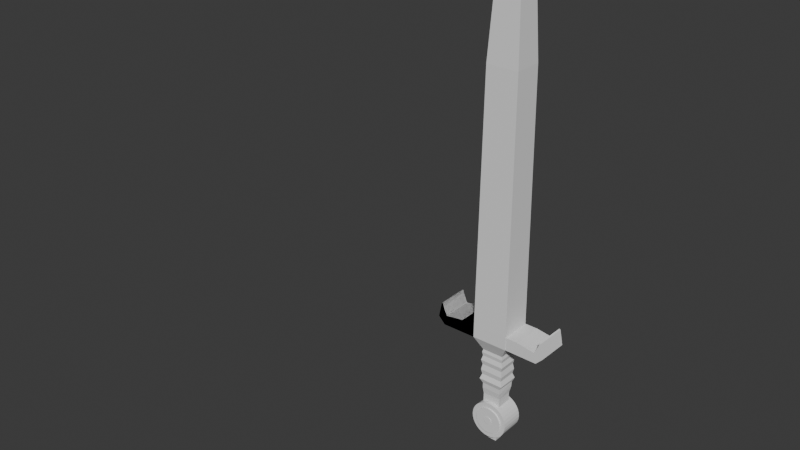 # Source: sword_model.blend  (saved by Blender 4.3.34; exported with 4.5.12 LTS)
import bpy
from mathutils import Matrix  # noqa: F401  (used for matrix-valued properties, if any)

bpy.ops.wm.read_factory_settings(use_empty=True)
scene = bpy.context.scene
scene.name = 'Scene'

# ---- collections
col_collection = bpy.data.collections.new('Collection'); scene.collection.children.link(col_collection)

# ---- world
world_world = bpy.data.worlds.new('World'); scene.world = world_world
world_world.use_nodes = True; world_world.node_tree.nodes.clear()
_N = world_world.node_tree.nodes; _L = world_world.node_tree.links
n0 = _N.new('ShaderNodeOutputWorld'); n0.name = 'World Output'; n0.location = (300, 300)
n1 = _N.new('ShaderNodeBackground'); n1.name = 'Background'; n1.location = (10, 300)
n1.inputs[0].default_value = (0.05088, 0.05088, 0.05088, 1.0)
_L.new(n1.outputs[0], n0.inputs[0])
n0.is_active_output = True
world_world.color = (0.05088, 0.05088, 0.05088)
world_world.sun_shadow_jitter_overblur = 0.0

# ---- meshes
me_circle = bpy.data.meshes.new('Circle')
me_circle.from_pydata([(0.0, 1.0, 0.0), (-0.1951, 0.9808, 0.0), (-0.3827, 0.9239, 0.0), (-0.5556, 0.8315, 0.0), (-0.7071, 0.7071, 0.0), (-0.8315, 0.5556, 0.0), (-0.9239, 0.3827, 0.0), (-0.9808, 0.1951, 0.0), (-1.0, 0.0, 0.0), (-0.9808, -0.1951, 0.0), (-0.9239, -0.3827, 0.0), (-0.8315, -0.5556, 0.0), (-0.7071, -0.7071, 0.0), (-0.5556, -0.8315, 0.0), (-0.3827, -0.9239, 0.0), (-0.1951, -0.9808, 0.0), (0.0, -1.0, 0.0), (0.1951, -0.9808, 0.0), (0.3827, -0.9239, 0.0), (0.5556, -0.8315, 0.0), (0.7071, -0.7071, 0.0), (0.8315, -0.5556, 0.0), (0.9239, -0.3827, 0.0), (0.9808, -0.1951, 0.0), (1.0, 0.0, 0.0), (0.9808, 0.1951, 0.0), (0.9239, 0.3827, 0.0), (0.8315, 0.5556, 0.0), (0.7071, 0.7071, 0.0), (0.5556, 0.8315, 0.0), (0.3827, 0.9239, 0.0), (0.1951, 0.9808, 0.0)], [(1, 0), (2, 1), (3, 2), (4, 3), (5, 4), (6, 5), (7, 6), (8, 7), (9, 8), (10, 9), (11, 10), (12, 11), (13, 12), (14, 13), (15, 14), (16, 15), (17, 16), (18, 17), (19, 18), (20, 19), (21, 20), (22, 21), (23, 22), (24, 23), (25, 24), (26, 25), (27, 26), (28, 27), (29, 28), (30, 29), (31, 30), (0, 31)], [])
_uv = me_circle.uv_layers.new(name='UVMap')
_uv.uv.foreach_set('vector', [])
me_circle.update()
me_cube_003 = bpy.data.meshes.new('Cube.003')
me_cube_003.from_pydata([(-1.065, -1.0, 0.1029), (-1.487, -1.0, 2.135), (-1.065, 1.0, 0.1029), (-1.487, 1.0, 2.135), (0.9676, -1.0, 0.07048), (1.422, -1.0, 2.119), (0.9676, 1.0, 0.07048), (1.422, 1.0, 2.07), (3.873, 3.559, 28.91), (3.455, 3.185, 85.34), (3.873, -3.559, 28.91), (3.455, -3.185, 85.34), (-4.087, 3.559, 28.91), (-3.669, 3.185, 85.34), (-4.087, -3.559, 28.91), (-3.669, -3.185, 85.34), (2.796, 2.596, 98.36), (2.796, -2.596, 98.36), (-3.01, -2.596, 98.36), (-3.01, 2.596, 98.36), (2.236, 2.095, 101.2), (2.236, -2.095, 101.2), (-2.45, -2.095, 101.2), (-2.45, 2.095, 101.2), (0.05115, 0.1414, 111.7), (0.05115, -0.1414, 111.7), (-0.2652, -0.1414, 111.7), (-0.2652, 0.1414, 111.7), (3.873, -3.559, 25.99), (3.873, 3.559, 25.99), (-4.087, -3.559, 25.99), (-4.087, 3.559, 25.99), (-6.999, 3.559, 28.91), (-6.999, -3.559, 28.91), (-6.999, 3.559, 25.99), (-6.999, -3.559, 25.99), (-6.999, 3.559, 28.91), (-6.999, -3.559, 28.91), (-11.12, 3.559, 28.31), (-11.12, -3.559, 28.31), (-11.62, 3.559, 25.99), (-11.62, -3.559, 25.99), (-12.07, 3.559, 30.4), (-12.07, -3.559, 30.4), (-13.17, 3.559, 27.58), (-13.17, -3.559, 27.58), (-13.17, 3.559, 27.58), (-13.17, -3.559, 27.58), (-12.19, 3.559, 31.06), (-12.19, -3.559, 31.06), (-12.49, 3.559, 30.96), (-12.49, -3.559, 30.96), (-4.087, 3.559, 28.91), (-4.087, -3.559, 28.91), (-4.087, -3.559, 25.99), (-4.087, 3.559, 25.99), (-6.999, 3.559, 28.91), (-6.999, -3.559, 28.91), (-6.999, 3.559, 25.99), (-6.999, -3.559, 25.99), (-11.12, 3.559, 28.31), (-11.12, -3.559, 28.31), (-11.62, 3.559, 25.99), (-11.62, -3.559, 25.99), (-12.07, 3.559, 30.4), (-12.07, -3.559, 30.4), (-13.17, 3.559, 27.58), (-13.17, -3.559, 27.58), (-12.19, 3.559, 31.06), (-12.19, -3.559, 31.06), (-12.49, 3.559, 30.96), (-12.49, -3.559, 30.96), (-4.087, 3.559, 28.91), (-4.087, -3.559, 28.91), (-4.087, -3.559, 25.99), (-4.087, 3.559, 25.99), (-6.999, 3.559, 28.91), (-6.999, -3.559, 28.91), (-6.999, 3.559, 25.99), (-6.999, -3.559, 25.99), (-11.12, 3.559, 28.31), (-11.12, -3.559, 28.31), (-11.62, 3.559, 25.99), (-11.62, -3.559, 25.99), (-12.07, 3.559, 30.4), (-12.07, -3.559, 30.4), (-13.17, 3.559, 27.58), (-13.17, -3.559, 27.58), (-12.19, 3.559, 31.06), (-12.19, -3.559, 31.06), (-12.49, 3.559, 30.96), (-12.49, -3.559, 30.96), (-4.087, 3.559, 28.91), (-4.087, -3.559, 28.91), (-4.087, -3.559, 25.99), (-4.087, 3.559, 25.99), (-6.999, 3.559, 28.91), (-6.999, -3.559, 28.91), (-6.999, 3.559, 25.99), (-6.999, -3.559, 25.99), (-11.12, 3.559, 28.31), (-11.12, -3.559, 28.31), (-11.62, 3.559, 25.99), (-11.62, -3.559, 25.99), (-12.07, 3.559, 30.4), (-12.07, -3.559, 30.4), (-13.17, 3.559, 27.58), (-13.17, -3.559, 27.58), (-12.19, 3.559, 31.06), (-12.19, -3.559, 31.06), (-12.49, 3.559, 30.96), (-12.49, -3.559, 30.96), (3.768, -3.486, 28.91), (3.863, 3.63, 28.91), (3.863, 3.63, 25.99), (3.768, -3.486, 25.99), (6.68, -3.525, 28.91), (6.775, 3.592, 28.91), (6.68, -3.525, 25.99), (6.775, 3.592, 25.99), (10.8, -3.58, 28.31), (10.89, 3.537, 28.31), (11.3, -3.587, 25.99), (11.39, 3.53, 25.99), (11.75, -3.593, 30.4), (11.84, 3.524, 30.4), (12.85, -3.608, 27.58), (12.95, 3.509, 27.58), (11.87, -3.595, 31.06), (11.96, 3.522, 31.06), (12.17, -3.599, 30.96), (12.27, 3.518, 30.96), (3.873, -3.559, 25.99), (3.873, 3.559, 25.99), (-4.087, -3.559, 25.99), (-4.087, 3.559, 25.99), (2.27, -2.125, 22.91), (2.27, 2.125, 22.91), (-2.484, -2.125, 22.91), (-2.484, 2.125, 22.91), (2.27, -2.125, 22.91), (2.27, 2.125, 22.91), (-2.484, -2.125, 22.91), (-2.484, 2.125, 22.91), (2.27, -2.125, 21.34), (2.27, 2.125, 21.34), (-2.484, -2.125, 21.34), (-2.484, 2.125, 21.34), (-2.642, 2.267, 22.19), (-2.642, -2.267, 22.19), (2.428, -2.267, 22.19), (2.428, 2.267, 22.19), (2.27, -2.125, 19.19), (2.27, 2.125, 19.19), (-2.484, -2.125, 19.19), (-2.484, 2.125, 19.19), (2.549, 2.375, 20.27), (-2.763, 2.375, 20.27), (-2.763, -2.375, 20.27), (2.549, -2.375, 20.27), (2.27, -2.125, 19.19), (2.27, 2.125, 19.19), (-2.484, -2.125, 19.19), (-2.484, 2.125, 19.19), (2.27, -2.125, 16.75), (2.27, 2.125, 16.75), (-2.484, -2.125, 16.75), (-2.484, 2.125, 16.75), (-2.712, 2.33, 17.86), (-2.712, -2.33, 17.86), (2.498, -2.33, 17.86), (2.498, 2.33, 17.86), (2.0, -2.125, 14.55), (2.27, 2.125, 14.55), (-2.214, -2.125, 14.55), (-2.484, 2.125, 14.55), (2.672, 2.485, 15.59), (-2.886, 2.485, 15.59), (-2.886, -2.485, 15.59), (2.672, -2.485, 15.59), (1.904, -1.798, 11.81), (1.904, 1.798, 11.81), (-2.118, -1.798, 11.81), (-2.118, 1.798, 11.81), (-2.424, 2.072, 13.3), (-2.271, -2.072, 13.3), (2.057, -2.072, 13.3), (2.21, 2.072, 13.3), (1.904, -1.798, 9.663), (1.904, 1.798, 9.663), (-2.118, -1.798, 9.663), (-2.118, 1.798, 9.663), (1.904, 1.798, 11.81), (-2.118, 1.798, 11.81), (1.904, 1.798, 9.663), (-2.118, 1.798, 9.663), (-0.03047, -3.559, 25.99), (-0.03048, 3.559, 25.99), (-0.0613, -2.125, 22.91), (-0.0613, 2.125, 22.91), (-0.0613, -2.125, 22.91), (-0.0613, 2.125, 22.91), (-0.0613, -2.125, 21.34), (-0.0613, 2.125, 21.34), (-0.05826, -2.267, 22.19), (-0.05826, 2.267, 22.19), (-0.0613, -2.125, 19.19), (-0.0613, 2.125, 19.19), (-0.05593, -2.375, 20.27), (-0.05593, 2.375, 20.27), (-0.0613, -2.125, 19.19), (-0.0613, 2.125, 19.19), (-0.0613, -2.125, 16.75), (-0.0613, 2.125, 16.75), (-0.05691, -2.33, 17.86), (-0.05691, 2.33, 17.86), (-0.06648, -2.125, 14.55), (-0.0613, 2.125, 14.55), (-0.05357, -2.485, 15.59), (-0.05357, 2.485, 15.59), (-0.06833, -1.798, 11.81), (-0.06834, 1.798, 11.81), (-0.0654, -2.072, 13.3), (-0.06245, 2.072, 13.3), (-0.1267, -1.798, 9.975), (-0.1267, 1.798, 9.975), (-7.451e-09, -2.662, 5.171), (0.0, 2.637, 1.85), (0.1764, -2.662, 5.188), (0.8192, 2.638, 1.931), (0.346, -2.662, 5.24), (1.607, 2.639, 2.17), (0.5023, -2.661, 5.323), (2.333, 2.641, 2.558), (0.6393, -2.661, 5.436), (2.969, 2.643, 3.08), (0.7518, -2.66, 5.573), (3.491, 2.646, 3.716), (0.8353, -2.659, 5.729), (3.879, 2.65, 4.442), (0.8868, -2.659, 5.899), (4.118, 2.654, 5.23), (0.9041, -2.658, 6.075), (4.199, 2.658, 6.049), (0.8868, -2.657, 6.252), (4.118, 2.662, 6.868), (0.8353, -2.656, 6.421), (3.879, 2.666, 7.656), (0.7518, -2.655, 6.577), (3.491, 2.669, 8.382), (0.6393, -2.655, 6.714), (2.969, 2.672, 9.018), (0.5023, -2.654, 6.827), (2.333, 2.675, 9.54), (0.346, -2.654, 6.91), (1.607, 2.677, 9.928), (0.1764, -2.653, 6.962), (0.8192, 2.678, 10.17), (3.874e-07, -2.653, 6.979), (0.0, 2.678, 10.25), (-0.1764, -2.653, 6.962), (-0.8192, 2.678, 10.17), (-0.346, -2.654, 6.91), (-1.607, 2.677, 9.928), (-0.5023, -2.654, 6.827), (-2.333, 2.675, 9.54), (-0.6393, -2.655, 6.714), (-2.969, 2.672, 9.018), (-0.7518, -2.655, 6.577), (-3.491, 2.669, 8.382), (-0.8353, -2.656, 6.421), (-3.879, 2.666, 7.656), (-0.8868, -2.657, 6.252), (-4.118, 2.662, 6.868), (-0.9041, -2.658, 6.075), (-4.199, 2.658, 6.049), (-0.8868, -2.659, 5.899), (-4.118, 2.654, 5.23), (-0.8353, -2.659, 5.729), (-3.879, 2.65, 4.442), (-0.7518, -2.66, 5.573), (-3.491, 2.646, 3.716), (-0.6393, -2.661, 5.436), (-2.969, 2.643, 3.08), (-0.5023, -2.661, 5.323), (-2.333, 2.641, 2.558), (-0.346, -2.662, 5.24), (-1.607, 2.639, 2.17), (-0.1764, -2.662, 5.188), (-0.8192, 2.638, 1.931), (-7.451e-09, -2.678, 1.876), (0.8192, -2.678, 1.957), (1.607, -2.677, 2.196), (2.333, -2.675, 2.584), (2.969, -2.672, 3.106), (3.491, -2.669, 3.742), (3.879, -2.666, 4.468), (4.118, -2.662, 5.256), (4.199, -2.658, 6.075), (4.118, -2.654, 6.894), (3.879, -2.65, 7.682), (3.491, -2.646, 8.408), (2.969, -2.643, 9.044), (2.333, -2.641, 9.566), (1.607, -2.639, 9.954), (0.8192, -2.638, 10.19), (-7.451e-09, -2.637, 10.27), (-0.8192, -2.638, 10.19), (-1.607, -2.639, 9.954), (-2.333, -2.641, 9.566), (-2.969, -2.643, 9.044), (-3.491, -2.646, 8.408), (-3.879, -2.65, 7.682), (-4.118, -2.654, 6.894), (-4.199, -2.658, 6.075), (-4.118, -2.662, 5.256), (-3.879, -2.666, 4.468), (-3.491, -2.669, 3.742), (-2.969, -2.672, 3.106), (-2.333, -2.675, 2.584), (-1.607, -2.677, 2.196), (-0.8192, -2.678, 1.957), (-7.451e-09, -2.673, 3.044), (0.5914, -2.672, 3.102), (1.16, -2.671, 3.274), (1.684, -2.67, 3.554), (2.144, -2.668, 3.931), (2.521, -2.666, 4.391), (2.801, -2.663, 4.915), (2.973, -2.661, 5.484), (3.032, -2.658, 6.075), (2.973, -2.655, 6.667), (2.801, -2.652, 7.235), (2.521, -2.65, 7.759), (2.144, -2.647, 8.219), (1.684, -2.645, 8.596), (1.16, -2.644, 8.876), (0.5914, -2.643, 9.048), (0.0, -2.643, 9.107), (-0.5914, -2.643, 9.048), (-1.16, -2.644, 8.876), (-1.684, -2.645, 8.596), (-2.144, -2.647, 8.219), (-2.521, -2.65, 7.759), (-2.801, -2.652, 7.235), (-2.973, -2.655, 6.667), (-3.032, -2.658, 6.075), (-2.973, -2.661, 5.484), (-2.801, -2.663, 4.915), (-2.521, -2.666, 4.391), (-2.144, -2.668, 3.931), (-1.684, -2.67, 3.554), (-1.16, -2.671, 3.274), (-0.5914, -2.672, 3.102), (-7.451e-09, -2.673, 3.044), (0.5914, -2.672, 3.102), (1.16, -2.671, 3.274), (1.684, -2.67, 3.554), (2.144, -2.668, 3.931), (2.521, -2.666, 4.391), (2.801, -2.663, 4.915), (2.973, -2.661, 5.484), (3.032, -2.658, 6.075), (2.973, -2.655, 6.667), (2.801, -2.652, 7.235), (2.521, -2.65, 7.759), (2.144, -2.647, 8.219), (1.684, -2.645, 8.596), (1.16, -2.644, 8.876), (0.5914, -2.643, 9.048), (0.0, -2.643, 9.107), (-0.5914, -2.643, 9.048), (-1.16, -2.644, 8.876), (-1.684, -2.645, 8.596), (-2.144, -2.647, 8.219), (-2.521, -2.65, 7.759), (-2.801, -2.652, 7.235), (-2.973, -2.655, 6.667), (-3.032, -2.658, 6.075), (-2.973, -2.661, 5.484), (-2.801, -2.663, 4.915), (-2.521, -2.666, 4.391), (-2.144, -2.668, 3.931), (-1.684, -2.67, 3.554), (-1.16, -2.671, 3.274), (-0.5914, -2.672, 3.102), (-7.451e-09, -2.662, 5.171), (0.1764, -2.662, 5.188), (0.346, -2.662, 5.24), (0.5023, -2.661, 5.323), (0.6393, -2.661, 5.436), (0.7518, -2.66, 5.573), (0.8353, -2.659, 5.729), (0.8868, -2.659, 5.899), (0.9041, -2.658, 6.075), (0.8868, -2.657, 6.252), (0.8353, -2.656, 6.421), (0.7518, -2.655, 6.577), (0.6393, -2.655, 6.714), (0.5023, -2.654, 6.827), (0.346, -2.654, 6.91), (0.1764, -2.653, 6.962), (3.874e-07, -2.653, 6.979), (-0.1764, -2.653, 6.962), (-0.346, -2.654, 6.91), (-0.5023, -2.654, 6.827), (-0.6393, -2.655, 6.714), (-0.7518, -2.655, 6.577), (-0.8353, -2.656, 6.421), (-0.8868, -2.657, 6.252), (-0.9041, -2.658, 6.075), (-0.8868, -2.659, 5.899), (-0.8353, -2.659, 5.729), (-0.7518, -2.66, 5.573), (-0.6393, -2.661, 5.436), (-0.5023, -2.661, 5.323), (-0.346, -2.662, 5.24), (-0.1764, -2.662, 5.188), (-1.313e-08, -2.963, 3.045), (0.5914, -2.963, 3.103), (1.16, -2.962, 3.276), (1.684, -2.961, 3.556), (2.144, -2.959, 3.933), (2.521, -2.957, 4.392), (2.801, -2.954, 4.916), (2.973, -2.951, 5.485), (3.032, -2.948, 6.077), (2.973, -2.945, 6.668), (2.801, -2.943, 7.237), (2.521, -2.94, 7.761), (2.144, -2.938, 8.22), (1.684, -2.936, 8.597), (1.16, -2.935, 8.877), (0.5914, -2.934, 9.05), (-5.684e-09, -2.934, 9.108), (-0.5914, -2.934, 9.05), (-1.16, -2.935, 8.877), (-1.684, -2.936, 8.597), (-2.144, -2.938, 8.22), (-2.521, -2.94, 7.761), (-2.801, -2.943, 7.237), (-2.973, -2.945, 6.668), (-3.032, -2.948, 6.077), (-2.973, -2.951, 5.485), (-2.801, -2.954, 4.916), (-2.521, -2.957, 4.392), (-2.144, -2.959, 3.933), (-1.684, -2.961, 3.556), (-1.16, -2.962, 3.276), (-0.5914, -2.963, 3.103), (-1.313e-08, -2.953, 5.172), (0.1764, -2.953, 5.19), (0.346, -2.952, 5.241), (0.5023, -2.952, 5.325), (0.6393, -2.951, 5.437), (0.7518, -2.951, 5.574), (0.8353, -2.95, 5.731), (0.8868, -2.949, 5.9), (0.9041, -2.948, 6.077), (0.8868, -2.947, 6.253), (0.8353, -2.947, 6.423), (0.7518, -2.946, 6.579), (0.6393, -2.945, 6.716), (0.5023, -2.945, 6.828), (0.346, -2.944, 6.912), (0.1764, -2.944, 6.963), (3.817e-07, -2.944, 6.981), (-0.1764, -2.944, 6.963), (-0.346, -2.944, 6.912), (-0.5023, -2.945, 6.828), (-0.6393, -2.945, 6.716), (-0.7518, -2.946, 6.579), (-0.8353, -2.947, 6.423), (-0.8868, -2.947, 6.253), (-0.9041, -2.948, 6.077), (-0.8868, -2.949, 5.9), (-0.8353, -2.95, 5.731), (-0.7518, -2.951, 5.574), (-0.6393, -2.951, 5.437), (-0.5023, -2.952, 5.325), (-0.346, -2.952, 5.241), (-0.1764, -2.953, 5.19), (-2.404e-08, -3.049, 5.173), (0.1764, -3.049, 5.19), (0.346, -3.049, 5.242), (0.5023, -3.048, 5.325), (0.6393, -3.048, 5.438), (0.7518, -3.047, 5.575), (0.8353, -3.046, 5.731), (0.8868, -3.045, 5.901), (0.9041, -3.045, 6.077), (0.8868, -3.044, 6.253), (0.8353, -3.043, 6.423), (0.7518, -3.042, 6.579), (0.6393, -3.041, 6.716), (0.5023, -3.041, 6.829), (0.346, -3.04, 6.912), (0.1764, -3.04, 6.964), (3.708e-07, -3.04, 6.981), (-0.1764, -3.04, 6.964), (-0.346, -3.04, 6.912), (-0.5023, -3.041, 6.829), (-0.6393, -3.041, 6.716), (-0.7518, -3.042, 6.579), (-0.8353, -3.043, 6.423), (-0.8868, -3.044, 6.253), (-0.9041, -3.045, 6.077), (-0.8868, -3.045, 5.901), (-0.8353, -3.046, 5.731), (-0.7518, -3.047, 5.575), (-0.6393, -3.048, 5.438), (-0.5023, -3.048, 5.325), (-0.346, -3.049, 5.242), (-0.1764, -3.049, 5.19), (-1.434, -3.559, 28.91), (1.22, -3.559, 28.91), (1.08, -3.185, 85.34), (-1.294, -3.185, 85.34), (1.22, 3.559, 28.91), (-1.434, 3.559, 28.91), (-1.294, 3.185, 85.34), (1.08, 3.185, 85.34), (0.8608, -2.596, 98.36), (-1.075, -2.596, 98.36), (-1.075, 2.596, 98.36), (0.8608, 2.596, 98.36), (0.674, -2.095, 101.2), (-0.888, -2.095, 101.2), (-0.888, 2.095, 101.2), (0.674, 2.095, 101.2), (-0.05429, -0.1414, 111.7), (-0.1597, -0.1414, 111.7), (-0.1597, 0.1414, 111.7), (-0.05429, 0.1414, 111.7), (-1.434, -3.559, 25.99), (1.22, -3.559, 25.99), (1.22, 3.559, 25.99), (-1.434, 3.559, 25.99)], [], [(0, 1, 3, 2), (2, 3, 7, 6), (6, 7, 5, 4), (4, 5, 1, 0), (2, 6, 4, 0), (7, 3, 1, 5), (8, 9, 11, 10), (514, 517, 15, 14), (14, 15, 13, 12), (518, 521, 9, 8), (518, 8, 29, 536), (13, 15, 18, 19), (17, 16, 20, 21), (11, 9, 16, 17), (520, 13, 19, 524), (516, 11, 17, 522), (528, 23, 27, 532), (524, 19, 23, 528), (522, 17, 21, 526), (19, 18, 22, 23), (530, 25, 24, 533), (526, 21, 25, 530), (23, 22, 26, 27), (21, 20, 24, 25), (514, 14, 30, 534), (8, 10, 28, 29), (12, 31, 34, 32), (32, 34, 40, 38), (30, 14, 33, 35), (14, 12, 32, 33), (31, 30, 35, 34), (33, 32, 36, 37), (41, 39, 43, 45), (33, 32, 38, 39), (35, 33, 39, 41), (34, 35, 41, 40), (42, 44, 50, 48), (40, 41, 45, 44), (38, 40, 44, 42), (39, 38, 42, 43), (44, 45, 47, 46), (49, 48, 50, 51), (43, 42, 48, 49), (45, 43, 49, 51), (44, 45, 51, 50), (52, 55, 58, 56), (56, 58, 62, 60), (54, 53, 57, 59), (53, 52, 56, 57), (55, 54, 59, 58), (63, 61, 65, 67), (57, 56, 60, 61), (59, 57, 61, 63), (58, 59, 63, 62), (64, 66, 70, 68), (62, 63, 67, 66), (60, 62, 66, 64), (61, 60, 64, 65), (69, 68, 70, 71), (65, 64, 68, 69), (67, 65, 69, 71), (66, 67, 71, 70), (72, 75, 78, 76), (76, 78, 82, 80), (74, 73, 77, 79), (73, 72, 76, 77), (75, 74, 79, 78), (83, 81, 85, 87), (77, 76, 80, 81), (79, 77, 81, 83), (78, 79, 83, 82), (84, 86, 90, 88), (82, 83, 87, 86), (80, 82, 86, 84), (81, 80, 84, 85), (89, 88, 90, 91), (85, 84, 88, 89), (87, 85, 89, 91), (86, 87, 91, 90), (92, 95, 98, 96), (96, 98, 102, 100), (94, 93, 97, 99), (93, 92, 96, 97), (95, 94, 99, 98), (103, 101, 105, 107), (97, 96, 100, 101), (99, 97, 101, 103), (98, 99, 103, 102), (104, 106, 110, 108), (102, 103, 107, 106), (100, 102, 106, 104), (101, 100, 104, 105), (109, 108, 110, 111), (105, 104, 108, 109), (107, 105, 109, 111), (106, 107, 111, 110), (112, 115, 118, 116), (116, 118, 122, 120), (114, 113, 117, 119), (113, 112, 116, 117), (115, 114, 119, 118), (123, 121, 125, 127), (117, 116, 120, 121), (119, 117, 121, 123), (118, 119, 123, 122), (124, 126, 130, 128), (122, 123, 127, 126), (120, 122, 126, 124), (121, 120, 124, 125), (129, 128, 130, 131), (125, 124, 128, 129), (127, 125, 129, 131), (126, 127, 131, 130), (196, 197, 135, 134), (138, 139, 143, 142), (133, 132, 136, 137), (197, 133, 137, 199), (196, 134, 138, 198), (134, 135, 139, 138), (149, 148, 147, 146), (137, 136, 140, 141), (199, 137, 141, 201), (198, 138, 142, 200), (209, 156, 153, 207), (151, 150, 144, 145), (205, 151, 145, 203), (204, 149, 146, 202), (200, 142, 149, 204), (201, 141, 151, 205), (141, 140, 150, 151), (142, 143, 148, 149), (153, 152, 160, 161), (208, 158, 154, 206), (158, 157, 155, 154), (156, 159, 152, 153), (145, 144, 159, 156), (146, 147, 157, 158), (202, 146, 158, 208), (203, 145, 156, 209), (169, 168, 167, 166), (207, 153, 161, 211), (206, 154, 162, 210), (154, 155, 163, 162), (219, 176, 173, 217), (171, 170, 164, 165), (215, 171, 165, 213), (214, 169, 166, 212), (210, 162, 169, 214), (211, 161, 171, 215), (161, 160, 170, 171), (162, 163, 168, 169), (185, 184, 183, 182), (218, 178, 174, 216), (178, 177, 175, 174), (176, 179, 172, 173), (165, 164, 179, 176), (166, 167, 177, 178), (212, 166, 178, 218), (213, 165, 176, 219), (182, 183, 191, 190), (187, 186, 180, 181), (223, 187, 181, 221), (222, 185, 182, 220), (216, 174, 185, 222), (217, 173, 187, 223), (173, 172, 186, 187), (174, 175, 184, 185), (224, 190, 191, 225), (181, 180, 188, 189), (220, 182, 190, 224), (193, 192, 194, 195), (180, 220, 224, 188), (188, 224, 225, 189), (175, 217, 223, 184), (172, 216, 222, 186), (186, 222, 220, 180), (184, 223, 221, 183), (167, 213, 219, 177), (164, 212, 218, 179), (179, 218, 216, 172), (163, 211, 215, 168), (160, 210, 214, 170), (170, 214, 212, 164), (168, 215, 213, 167), (177, 219, 217, 175), (152, 206, 210, 160), (155, 207, 211, 163), (147, 203, 209, 157), (144, 202, 208, 159), (159, 208, 206, 152), (143, 201, 205, 148), (140, 200, 204, 150), (150, 204, 202, 144), (148, 205, 203, 147), (157, 209, 207, 155), (136, 198, 200, 140), (139, 199, 201, 143), (132, 196, 198, 136), (135, 197, 199, 139), (132, 133, 197, 196), (290, 227, 229, 291), (291, 229, 231, 292), (292, 231, 233, 293), (293, 233, 235, 294), (294, 235, 237, 295), (295, 237, 239, 296), (296, 239, 241, 297), (297, 241, 243, 298), (298, 243, 245, 299), (299, 245, 247, 300), (300, 247, 249, 301), (301, 249, 251, 302), (302, 251, 253, 303), (303, 253, 255, 304), (304, 255, 257, 305), (305, 257, 259, 306), (306, 259, 261, 307), (307, 261, 263, 308), (308, 263, 265, 309), (309, 265, 267, 310), (310, 267, 269, 311), (311, 269, 271, 312), (312, 271, 273, 313), (313, 273, 275, 314), (314, 275, 277, 315), (315, 277, 279, 316), (316, 279, 281, 317), (317, 281, 283, 318), (318, 283, 285, 319), (319, 285, 287, 320), (229, 227, 289, 287, 285, 283, 281, 279, 277, 275, 273, 271, 269, 267, 265, 263, 261, 259, 257, 255, 253, 251, 249, 247, 245, 243, 241, 239, 237, 235, 233, 231), (320, 287, 289, 321), (321, 289, 227, 290), (260, 262, 500, 499), (323, 322, 290, 291), (324, 323, 291, 292), (325, 324, 292, 293), (326, 325, 293, 294), (327, 326, 294, 295), (328, 327, 295, 296), (329, 328, 296, 297), (330, 329, 297, 298), (331, 330, 298, 299), (332, 331, 299, 300), (333, 332, 300, 301), (334, 333, 301, 302), (335, 334, 302, 303), (336, 335, 303, 304), (337, 336, 304, 305), (338, 337, 305, 306), (339, 338, 306, 307), (340, 339, 307, 308), (341, 340, 308, 309), (342, 341, 309, 310), (343, 342, 310, 311), (344, 343, 311, 312), (345, 344, 312, 313), (346, 345, 313, 314), (347, 346, 314, 315), (348, 347, 315, 316), (349, 348, 316, 317), (350, 349, 317, 318), (351, 350, 318, 319), (352, 351, 319, 320), (353, 352, 320, 321), (322, 353, 321, 290), (341, 342, 374, 373), (242, 240, 393, 394), (340, 341, 373, 372), (240, 238, 392, 393), (339, 340, 372, 371), (238, 236, 391, 392), (226, 288, 417, 386), (338, 339, 371, 370), (236, 234, 390, 391), (288, 286, 416, 417), (337, 338, 370, 369), (234, 232, 389, 390), (286, 284, 415, 416), (336, 337, 369, 368), (232, 230, 388, 389), (284, 282, 414, 415), (335, 336, 368, 367), (230, 228, 387, 388), (282, 280, 413, 414), (334, 335, 367, 366), (228, 226, 386, 387), (280, 278, 412, 413), (333, 334, 366, 365), (278, 276, 411, 412), (332, 333, 365, 364), (276, 274, 410, 411), (331, 332, 364, 363), (274, 272, 409, 410), (330, 331, 363, 362), (272, 270, 408, 409), (329, 330, 362, 361), (270, 268, 407, 408), (378, 379, 443, 442), (405, 404, 468, 469), (377, 378, 442, 441), (404, 403, 467, 468), (376, 377, 441, 440), (403, 402, 466, 467), (375, 376, 440, 439), (402, 401, 465, 466), (374, 375, 439, 438), (401, 400, 464, 465), (373, 374, 438, 437), (400, 399, 463, 464), (372, 373, 437, 436), (399, 398, 462, 463), (371, 372, 436, 435), (398, 397, 461, 462), (370, 371, 435, 434), (397, 396, 460, 461), (369, 370, 434, 433), (396, 395, 459, 460), (368, 369, 433, 432), (395, 394, 458, 459), (367, 368, 432, 431), (394, 393, 457, 458), (366, 367, 431, 430), (393, 392, 456, 457), (365, 366, 430, 429), (392, 391, 455, 456), (386, 417, 481, 450), (364, 365, 429, 428), (391, 390, 454, 455), (417, 416, 480, 481), (244, 242, 394, 395), (342, 343, 375, 374), (246, 244, 395, 396), (343, 344, 376, 375), (248, 246, 396, 397), (344, 345, 377, 376), (250, 248, 397, 398), (345, 346, 378, 377), (252, 250, 398, 399), (346, 347, 379, 378), (254, 252, 399, 400), (347, 348, 380, 379), (256, 254, 400, 401), (348, 349, 381, 380), (322, 323, 355, 354), (258, 256, 401, 402), (349, 350, 382, 381), (323, 324, 356, 355), (260, 258, 402, 403), (350, 351, 383, 382), (324, 325, 357, 356), (262, 260, 403, 404), (351, 352, 384, 383), (325, 326, 358, 357), (264, 262, 404, 405), (352, 353, 385, 384), (326, 327, 359, 358), (266, 264, 405, 406), (353, 322, 354, 385), (327, 328, 360, 359), (268, 266, 406, 407), (328, 329, 361, 360), (451, 450, 418, 419), (452, 451, 419, 420), (453, 452, 420, 421), (454, 453, 421, 422), (455, 454, 422, 423), (456, 455, 423, 424), (457, 456, 424, 425), (458, 457, 425, 426), (459, 458, 426, 427), (460, 459, 427, 428), (461, 460, 428, 429), (462, 461, 429, 430), (463, 462, 430, 431), (464, 463, 431, 432), (465, 464, 432, 433), (466, 465, 433, 434), (467, 466, 434, 435), (468, 467, 435, 436), (469, 468, 436, 437), (470, 469, 437, 438), (471, 470, 438, 439), (472, 471, 439, 440), (473, 472, 440, 441), (474, 473, 441, 442), (475, 474, 442, 443), (476, 475, 443, 444), (477, 476, 444, 445), (478, 477, 445, 446), (479, 478, 446, 447), (480, 479, 447, 448), (481, 480, 448, 449), (450, 481, 449, 418), (406, 405, 469, 470), (379, 380, 444, 443), (407, 406, 470, 471), (380, 381, 445, 444), (354, 355, 419, 418), (408, 407, 471, 472), (381, 382, 446, 445), (355, 356, 420, 419), (409, 408, 472, 473), (382, 383, 447, 446), (356, 357, 421, 420), (410, 409, 473, 474), (383, 384, 448, 447), (357, 358, 422, 421), (411, 410, 474, 475), (384, 385, 449, 448), (358, 359, 423, 422), (412, 411, 475, 476), (385, 354, 418, 449), (359, 360, 424, 423), (413, 412, 476, 477), (387, 386, 450, 451), (360, 361, 425, 424), (414, 413, 477, 478), (388, 387, 451, 452), (361, 362, 426, 425), (415, 414, 478, 479), (389, 388, 452, 453), (362, 363, 427, 426), (416, 415, 479, 480), (390, 389, 453, 454), (363, 364, 428, 427), (482, 483, 484, 485, 486, 487, 488, 489, 490, 491, 492, 493, 494, 495, 496, 497, 498, 499, 500, 501, 502, 503, 504, 505, 506, 507, 508, 509, 510, 511, 512, 513), (234, 236, 487, 486), (288, 226, 482, 513), (262, 264, 501, 500), (236, 238, 488, 487), (264, 266, 502, 501), (238, 240, 489, 488), (266, 268, 503, 502), (240, 242, 490, 489), (268, 270, 504, 503), (242, 244, 491, 490), (270, 272, 505, 504), (244, 246, 492, 491), (272, 274, 506, 505), (246, 248, 493, 492), (274, 276, 507, 506), (248, 250, 494, 493), (276, 278, 508, 507), (250, 252, 495, 494), (278, 280, 509, 508), (252, 254, 496, 495), (226, 228, 483, 482), (280, 282, 510, 509), (254, 256, 497, 496), (228, 230, 484, 483), (282, 284, 511, 510), (256, 258, 498, 497), (230, 232, 485, 484), (284, 286, 512, 511), (258, 260, 499, 498), (232, 234, 486, 485), (286, 288, 513, 512), (10, 515, 535, 28), (515, 514, 534, 535), (22, 527, 531, 26), (527, 526, 530, 531), (26, 531, 532, 27), (531, 530, 533, 532), (18, 523, 527, 22), (523, 522, 526, 527), (16, 525, 529, 20), (525, 524, 528, 529), (20, 529, 533, 24), (529, 528, 532, 533), (15, 517, 523, 18), (517, 516, 522, 523), (9, 521, 525, 16), (521, 520, 524, 525), (12, 519, 537, 31), (519, 518, 536, 537), (12, 13, 520, 519), (519, 520, 521, 518), (10, 11, 516, 515), (515, 516, 517, 514)])
_uv = me_cube_003.uv_layers.new(name='UVMap')
_uv.uv.foreach_set('vector', [0.375, 0.0, 0.625, 0.0, 0.625, 0.25, 0.375, 0.25, 0.375, 0.25, 0.625, 0.25, 0.625, 0.5, 0.375, 0.5, 0.375, 0.5, 0.625, 0.5, 0.625, 0.75, 0.375, 0.75, 0.375, 0.75, 0.625, 0.75, 0.625, 1.0, 0.375, 1.0, 0.125, 0.5, 0.375, 0.5, 0.375, 0.75, 0.125, 0.75, 0.625, 0.5, 0.875, 0.5, 0.875, 0.75, 0.625, 0.75, 0.375, 0.0, 0.625, 0.0, 0.625, 0.25, 0.375, 0.25, 0.375, 0.4167, 0.625, 0.4167, 0.625, 0.5, 0.375, 0.5, 0.375, 0.5, 0.625, 0.5, 0.625, 0.75, 0.375, 0.75, 0.375, 0.9167, 0.625, 0.9167, 0.625, 1.0, 0.375, 1.0, 0.375, 0.9167, 0.375, 1.0, 0.375, 1.0, 0.375, 0.9167, 0.625, 0.75, 0.625, 0.5, 0.625, 0.5, 0.625, 0.75, 0.625, 0.25, 0.625, 0.0, 0.625, 0.0, 0.625, 0.25, 0.625, 0.25, 0.625, 0.0, 0.625, 0.0, 0.625, 0.25, 0.625, 0.8333, 0.625, 0.75, 0.625, 0.75, 0.625, 0.8333, 0.625, 0.3333, 0.625, 0.25, 0.625, 0.25, 0.625, 0.3333, 0.625, 0.8333, 0.625, 0.75, 0.625, 0.75, 0.625, 0.8333, 0.625, 0.8333, 0.625, 0.75, 0.625, 0.75, 0.625, 0.8333, 0.625, 0.3333, 0.625, 0.25, 0.625, 0.25, 0.625, 0.3333, 0.625, 0.75, 0.625, 0.5, 0.625, 0.5, 0.625, 0.75, 0.7917, 0.5, 0.875, 0.5, 0.875, 0.75, 0.7917, 0.75, 0.625, 0.3333, 0.625, 0.25, 0.625, 0.25, 0.625, 0.3333, 0.625, 0.75, 0.625, 0.5, 0.625, 0.5, 0.625, 0.75, 0.625, 0.25, 0.625, 0.0, 0.625, 0.0, 0.625, 0.25, 0.375, 0.4167, 0.375, 0.5, 0.375, 0.5, 0.375, 0.4167, 0.375, 0.0, 0.375, 0.25, 0.375, 0.25, 0.375, 0.0, 0.375, 0.75, 0.375, 0.75, 0.375, 0.75, 0.375, 0.75, 0.375, 0.75, 0.375, 0.75, 0.375, 0.75, 0.375, 0.75, 0.375, 0.5, 0.375, 0.5, 0.375, 0.5, 0.375, 0.5, 0.375, 0.5, 0.375, 0.75, 0.375, 0.75, 0.375, 0.5, 0.375, 0.75, 0.375, 0.5, 0.375, 0.5, 0.375, 0.75, 0.375, 0.5, 0.375, 0.75, 0.375, 0.75, 0.375, 0.5, 0.375, 0.5, 0.375, 0.5, 0.375, 0.5, 0.375, 0.5, 0.375, 0.5, 0.375, 0.75, 0.375, 0.75, 0.375, 0.5, 0.375, 0.5, 0.375, 0.5, 0.375, 0.5, 0.375, 0.5, 0.375, 0.75, 0.375, 0.5, 0.375, 0.5, 0.375, 0.75, 0.375, 0.75, 0.375, 0.75, 0.375, 0.75, 0.375, 0.75, 0.375, 0.75, 0.375, 0.5, 0.375, 0.5, 0.375, 0.75, 0.375, 0.75, 0.375, 0.75, 0.375, 0.75, 0.375, 0.75, 0.375, 0.5, 0.375, 0.75, 0.375, 0.75, 0.375, 0.5, 0.375, 0.75, 0.375, 0.5, 0.375, 0.5, 0.375, 0.75, 0.375, 0.5, 0.375, 0.75, 0.375, 0.75, 0.375, 0.5, 0.375, 0.5, 0.375, 0.75, 0.375, 0.75, 0.375, 0.5, 0.375, 0.5, 0.375, 0.5, 0.375, 0.5, 0.375, 0.5, 0.375, 0.75, 0.375, 0.5, 0.375, 0.5, 0.375, 0.75, 0.375, 0.75, 0.375, 0.75, 0.375, 0.75, 0.375, 0.75, 0.375, 0.75, 0.375, 0.75, 0.375, 0.75, 0.375, 0.75, 0.375, 0.5, 0.375, 0.5, 0.375, 0.5, 0.375, 0.5, 0.375, 0.5, 0.375, 0.75, 0.375, 0.75, 0.375, 0.5, 0.375, 0.75, 0.375, 0.5, 0.375, 0.5, 0.375, 0.75, 0.375, 0.5, 0.375, 0.5, 0.375, 0.5, 0.375, 0.5, 0.375, 0.5, 0.375, 0.75, 0.375, 0.75, 0.375, 0.5, 0.375, 0.5, 0.375, 0.5, 0.375, 0.5, 0.375, 0.5, 0.375, 0.75, 0.375, 0.5, 0.375, 0.5, 0.375, 0.75, 0.375, 0.75, 0.375, 0.75, 0.375, 0.75, 0.375, 0.75, 0.375, 0.75, 0.375, 0.5, 0.375, 0.5, 0.375, 0.75, 0.375, 0.75, 0.375, 0.75, 0.375, 0.75, 0.375, 0.75, 0.375, 0.5, 0.375, 0.75, 0.375, 0.75, 0.375, 0.5, 0.375, 0.5, 0.375, 0.75, 0.375, 0.75, 0.375, 0.5, 0.375, 0.5, 0.375, 0.75, 0.375, 0.75, 0.375, 0.5, 0.375, 0.5, 0.375, 0.5, 0.375, 0.5, 0.375, 0.5, 0.375, 0.75, 0.375, 0.5, 0.375, 0.5, 0.375, 0.75, 0.375, 0.75, 0.375, 0.75, 0.375, 0.75, 0.375, 0.75, 0.375, 0.75, 0.375, 0.75, 0.375, 0.75, 0.375, 0.75, 0.375, 0.5, 0.375, 0.5, 0.375, 0.5, 0.375, 0.5, 0.375, 0.5, 0.375, 0.75, 0.375, 0.75, 0.375, 0.5, 0.375, 0.75, 0.375, 0.5, 0.375, 0.5, 0.375, 0.75, 0.375, 0.5, 0.375, 0.5, 0.375, 0.5, 0.375, 0.5, 0.375, 0.5, 0.375, 0.75, 0.375, 0.75, 0.375, 0.5, 0.375, 0.5, 0.375, 0.5, 0.375, 0.5, 0.375, 0.5, 0.375, 0.75, 0.375, 0.5, 0.375, 0.5, 0.375, 0.75, 0.375, 0.75, 0.375, 0.75, 0.375, 0.75, 0.375, 0.75, 0.375, 0.75, 0.375, 0.5, 0.375, 0.5, 0.375, 0.75, 0.375, 0.75, 0.375, 0.75, 0.375, 0.75, 0.375, 0.75, 0.375, 0.5, 0.375, 0.75, 0.375, 0.75, 0.375, 0.5, 0.375, 0.5, 0.375, 0.75, 0.375, 0.75, 0.375, 0.5, 0.375, 0.5, 0.375, 0.75, 0.375, 0.75, 0.375, 0.5, 0.375, 0.5, 0.375, 0.5, 0.375, 0.5, 0.375, 0.5, 0.375, 0.75, 0.375, 0.5, 0.375, 0.5, 0.375, 0.75, 0.375, 0.75, 0.375, 0.75, 0.375, 0.75, 0.375, 0.75, 0.375, 0.75, 0.375, 0.75, 0.375, 0.75, 0.375, 0.75, 0.375, 0.5, 0.375, 0.5, 0.375, 0.5, 0.375, 0.5, 0.375, 0.5, 0.375, 0.75, 0.375, 0.75, 0.375, 0.5, 0.375, 0.75, 0.375, 0.5, 0.375, 0.5, 0.375, 0.75, 0.375, 0.5, 0.375, 0.5, 0.375, 0.5, 0.375, 0.5, 0.375, 0.5, 0.375, 0.75, 0.375, 0.75, 0.375, 0.5, 0.375, 0.5, 0.375, 0.5, 0.375, 0.5, 0.375, 0.5, 0.375, 0.75, 0.375, 0.5, 0.375, 0.5, 0.375, 0.75, 0.375, 0.75, 0.375, 0.75, 0.375, 0.75, 0.375, 0.75, 0.375, 0.75, 0.375, 0.5, 0.375, 0.5, 0.375, 0.75, 0.375, 0.75, 0.375, 0.75, 0.375, 0.75, 0.375, 0.75, 0.375, 0.5, 0.375, 0.75, 0.375, 0.75, 0.375, 0.5, 0.375, 0.5, 0.375, 0.75, 0.375, 0.75, 0.375, 0.5, 0.375, 0.5, 0.375, 0.75, 0.375, 0.75, 0.375, 0.5, 0.375, 0.5, 0.375, 0.5, 0.375, 0.5, 0.375, 0.5, 0.375, 0.75, 0.375, 0.5, 0.375, 0.5, 0.375, 0.75, 0.375, 0.75, 0.375, 0.75, 0.375, 0.75, 0.375, 0.75, 0.375, 0.75, 0.375, 0.75, 0.375, 0.75, 0.375, 0.75, 0.375, 0.5, 0.375, 0.5, 0.375, 0.5, 0.375, 0.5, 0.375, 0.5, 0.375, 0.75, 0.375, 0.75, 0.375, 0.5, 0.375, 0.75, 0.375, 0.5, 0.375, 0.5, 0.375, 0.75, 0.375, 0.5, 0.375, 0.5, 0.375, 0.5, 0.375, 0.5, 0.375, 0.5, 0.375, 0.75, 0.375, 0.75, 0.375, 0.5, 0.375, 0.5, 0.375, 0.5, 0.375, 0.5, 0.375, 0.5, 0.375, 0.75, 0.375, 0.5, 0.375, 0.5, 0.375, 0.75, 0.375, 0.75, 0.375, 0.75, 0.375, 0.75, 0.375, 0.75, 0.375, 0.75, 0.375, 0.5, 0.375, 0.5, 0.375, 0.75, 0.375, 0.75, 0.375, 0.75, 0.375, 0.75, 0.375, 0.75, 0.375, 0.5, 0.375, 0.75, 0.375, 0.75, 0.375, 0.5, 0.375, 0.5, 0.375, 0.75, 0.375, 0.75, 0.375, 0.5, 0.375, 0.5, 0.375, 0.75, 0.375, 0.75, 0.375, 0.5, 0.375, 0.5, 0.375, 0.5, 0.375, 0.5, 0.375, 0.5, 0.375, 0.75, 0.375, 0.5, 0.375, 0.5, 0.375, 0.75, 0.2476, 0.5, 0.2476, 0.75, 0.375, 0.75, 0.375, 0.5, 0.375, 0.5, 0.375, 0.75, 0.375, 0.75, 0.375, 0.5, 0.125, 0.75, 0.125, 0.5, 0.125, 0.5, 0.125, 0.75, 0.2476, 0.75, 0.125, 0.75, 0.125, 0.75, 0.2476, 0.75, 0.2476, 0.5, 0.375, 0.5, 0.375, 0.5, 0.2476, 0.5, 0.375, 0.5, 0.375, 0.75, 0.375, 0.75, 0.375, 0.5, 0.375, 0.5, 0.375, 0.75, 0.375, 0.75, 0.375, 0.5, 0.125, 0.75, 0.125, 0.5, 0.125, 0.5, 0.125, 0.75, 0.2476, 0.75, 0.125, 0.75, 0.125, 0.75, 0.2476, 0.75, 0.2476, 0.5, 0.375, 0.5, 0.375, 0.5, 0.2476, 0.5, 0.2476, 0.75, 0.125, 0.75, 0.125, 0.75, 0.2476, 0.75, 0.125, 0.75, 0.125, 0.5, 0.125, 0.5, 0.125, 0.75, 0.2476, 0.75, 0.125, 0.75, 0.125, 0.75, 0.2476, 0.75, 0.2476, 0.5, 0.375, 0.5, 0.375, 0.5, 0.2476, 0.5, 0.2476, 0.5, 0.375, 0.5, 0.375, 0.5, 0.2476, 0.5, 0.2476, 0.75, 0.125, 0.75, 0.125, 0.75, 0.2476, 0.75, 0.125, 0.75, 0.125, 0.5, 0.125, 0.5, 0.125, 0.75, 0.375, 0.5, 0.375, 0.75, 0.375, 0.75, 0.375, 0.5, 0.125, 0.75, 0.125, 0.5, 0.125, 0.5, 0.125, 0.75, 0.2476, 0.5, 0.375, 0.5, 0.375, 0.5, 0.2476, 0.5, 0.375, 0.5, 0.375, 0.75, 0.375, 0.75, 0.375, 0.5, 0.125, 0.75, 0.125, 0.5, 0.125, 0.5, 0.125, 0.75, 0.125, 0.75, 0.125, 0.5, 0.125, 0.5, 0.125, 0.75, 0.375, 0.5, 0.375, 0.75, 0.375, 0.75, 0.375, 0.5, 0.2476, 0.5, 0.375, 0.5, 0.375, 0.5, 0.2476, 0.5, 0.2476, 0.75, 0.125, 0.75, 0.125, 0.75, 0.2476, 0.75, 0.375, 0.5, 0.375, 0.75, 0.375, 0.75, 0.375, 0.5, 0.2476, 0.75, 0.125, 0.75, 0.125, 0.75, 0.2476, 0.75, 0.2476, 0.5, 0.375, 0.5, 0.375, 0.5, 0.2476, 0.5, 0.375, 0.5, 0.375, 0.75, 0.375, 0.75, 0.375, 0.5, 0.2476, 0.75, 0.125, 0.75, 0.125, 0.75, 0.2476, 0.75, 0.125, 0.75, 0.125, 0.5, 0.125, 0.5, 0.125, 0.75, 0.2476, 0.75, 0.125, 0.75, 0.125, 0.75, 0.2476, 0.75, 0.2476, 0.5, 0.375, 0.5, 0.375, 0.5, 0.2476, 0.5, 0.2476, 0.5, 0.375, 0.5, 0.375, 0.5, 0.2476, 0.5, 0.2476, 0.75, 0.125, 0.75, 0.125, 0.75, 0.2476, 0.75, 0.125, 0.75, 0.125, 0.5, 0.125, 0.5, 0.125, 0.75, 0.375, 0.5, 0.375, 0.75, 0.375, 0.75, 0.375, 0.5, 0.375, 0.5, 0.375, 0.75, 0.375, 0.75, 0.375, 0.5, 0.2476, 0.5, 0.375, 0.5, 0.375, 0.5, 0.2476, 0.5, 0.375, 0.5, 0.375, 0.75, 0.375, 0.75, 0.375, 0.5, 0.125, 0.75, 0.125, 0.5, 0.125, 0.5, 0.125, 0.75, 0.125, 0.75, 0.125, 0.5, 0.125, 0.5, 0.125, 0.75, 0.375, 0.5, 0.375, 0.75, 0.375, 0.75, 0.375, 0.5, 0.2476, 0.5, 0.375, 0.5, 0.375, 0.5, 0.2476, 0.5, 0.2476, 0.75, 0.125, 0.75, 0.125, 0.75, 0.2476, 0.75, 0.375, 0.5, 0.375, 0.75, 0.375, 0.75, 0.375, 0.5, 0.125, 0.75, 0.125, 0.5, 0.125, 0.5, 0.125, 0.75, 0.2476, 0.75, 0.125, 0.75, 0.125, 0.75, 0.2476, 0.75, 0.2476, 0.5, 0.375, 0.5, 0.375, 0.5, 0.2476, 0.5, 0.2476, 0.5, 0.375, 0.5, 0.375, 0.5, 0.2476, 0.5, 0.2476, 0.75, 0.125, 0.75, 0.125, 0.75, 0.2476, 0.75, 0.125, 0.75, 0.125, 0.5, 0.125, 0.5, 0.125, 0.75, 0.375, 0.5, 0.375, 0.75, 0.375, 0.75, 0.375, 0.5, 0.2476, 0.5, 0.375, 0.5, 0.375, 0.75, 0.2476, 0.75, 0.125, 0.75, 0.125, 0.5, 0.125, 0.5, 0.125, 0.75, 0.2476, 0.5, 0.375, 0.5, 0.375, 0.5, 0.2476, 0.5, 0.375, 0.75, 0.125, 0.75, 0.125, 0.75, 0.375, 0.75, 0.125, 0.5, 0.2476, 0.5, 0.2476, 0.5, 0.125, 0.5, 0.125, 0.5, 0.2476, 0.5, 0.2476, 0.75, 0.125, 0.75, 0.375, 0.75, 0.2476, 0.75, 0.2476, 0.75, 0.375, 0.75, 0.125, 0.5, 0.2476, 0.5, 0.2476, 0.5, 0.125, 0.5, 0.125, 0.5, 0.2476, 0.5, 0.2476, 0.5, 0.125, 0.5, 0.375, 0.75, 0.2476, 0.75, 0.2476, 0.75, 0.375, 0.75, 0.375, 0.75, 0.2476, 0.75, 0.2476, 0.75, 0.375, 0.75, 0.125, 0.5, 0.2476, 0.5, 0.2476, 0.5, 0.125, 0.5, 0.125, 0.5, 0.2476, 0.5, 0.2476, 0.5, 0.125, 0.5, 0.375, 0.75, 0.2476, 0.75, 0.2476, 0.75, 0.375, 0.75, 0.125, 0.5, 0.2476, 0.5, 0.2476, 0.5, 0.125, 0.5, 0.125, 0.5, 0.2476, 0.5, 0.2476, 0.5, 0.125, 0.5, 0.375, 0.75, 0.2476, 0.75, 0.2476, 0.75, 0.375, 0.75, 0.375, 0.75, 0.2476, 0.75, 0.2476, 0.75, 0.375, 0.75, 0.125, 0.5, 0.2476, 0.5, 0.2476, 0.5, 0.125, 0.5, 0.375, 0.75, 0.2476, 0.75, 0.2476, 0.75, 0.375, 0.75, 0.375, 0.75, 0.2476, 0.75, 0.2476, 0.75, 0.375, 0.75, 0.125, 0.5, 0.2476, 0.5, 0.2476, 0.5, 0.125, 0.5, 0.125, 0.5, 0.2476, 0.5, 0.2476, 0.5, 0.125, 0.5, 0.375, 0.75, 0.2476, 0.75, 0.2476, 0.75, 0.375, 0.75, 0.125, 0.5, 0.2476, 0.5, 0.2476, 0.5, 0.125, 0.5, 0.125, 0.5, 0.2476, 0.5, 0.2476, 0.5, 0.125, 0.5, 0.375, 0.75, 0.2476, 0.75, 0.2476, 0.75, 0.375, 0.75, 0.375, 0.75, 0.2476, 0.75, 0.2476, 0.75, 0.375, 0.75, 0.125, 0.5, 0.2476, 0.5, 0.2476, 0.5, 0.125, 0.5, 0.375, 0.75, 0.2476, 0.75, 0.2476, 0.75, 0.375, 0.75, 0.125, 0.5, 0.2476, 0.5, 0.2476, 0.5, 0.125, 0.5, 0.375, 0.75, 0.2476, 0.75, 0.2476, 0.75, 0.375, 0.75, 0.125, 0.5, 0.125, 0.75, 0.2476, 0.75, 0.2476, 0.5, 1.0, 0.5, 1.0, 1.0, 0.9688, 1.0, 0.9688, 0.5, 0.9688, 0.5, 0.9688, 1.0, 0.9375, 1.0, 0.9375, 0.5, 0.9375, 0.5, 0.9375, 1.0, 0.9062, 1.0, 0.9062, 0.5, 0.9062, 0.5, 0.9062, 1.0, 0.875, 1.0, 0.875, 0.5, 0.875, 0.5, 0.875, 1.0, 0.8438, 1.0, 0.8438, 0.5, 0.8438, 0.5, 0.8438, 1.0, 0.8125, 1.0, 0.8125, 0.5, 0.8125, 0.5, 0.8125, 1.0, 0.7812, 1.0, 0.7812, 0.5, 0.7812, 0.5, 0.7812, 1.0, 0.75, 1.0, 0.75, 0.5, 0.75, 0.5, 0.75, 1.0, 0.7188, 1.0, 0.7188, 0.5, 0.7188, 0.5, 0.7188, 1.0, 0.6875, 1.0, 0.6875, 0.5, 0.6875, 0.5, 0.6875, 1.0, 0.6562, 1.0, 0.6562, 0.5, 0.6562, 0.5, 0.6562, 1.0, 0.625, 1.0, 0.625, 0.5, 0.625, 0.5, 0.625, 1.0, 0.5938, 1.0, 0.5938, 0.5, 0.5938, 0.5, 0.5938, 1.0, 0.5625, 1.0, 0.5625, 0.5, 0.5625, 0.5, 0.5625, 1.0, 0.5312, 1.0, 0.5312, 0.5, 0.5312, 0.5, 0.5312, 1.0, 0.5, 1.0, 0.5, 0.5, 0.5, 0.5, 0.5, 1.0, 0.4688, 1.0, 0.4688, 0.5, 0.4688, 0.5, 0.4688, 1.0, 0.4375, 1.0, 0.4375, 0.5, 0.4375, 0.5, 0.4375, 1.0, 0.4062, 1.0, 0.4062, 0.5, 0.4062, 0.5, 0.4062, 1.0, 0.375, 1.0, 0.375, 0.5, 0.375, 0.5, 0.375, 1.0, 0.3438, 1.0, 0.3438, 0.5, 0.3438, 0.5, 0.3438, 1.0, 0.3125, 1.0, 0.3125, 0.5, 0.3125, 0.5, 0.3125, 1.0, 0.2812, 1.0, 0.2812, 0.5, 0.2812, 0.5, 0.2812, 1.0, 0.25, 1.0, 0.25, 0.5, 0.25, 0.5, 0.25, 1.0, 0.2188, 1.0, 0.2188, 0.5, 0.2188, 0.5, 0.2188, 1.0, 0.1875, 1.0, 0.1875, 0.5, 0.1875, 0.5, 0.1875, 1.0, 0.1562, 1.0, 0.1562, 0.5, 0.1562, 0.5, 0.1562, 1.0, 0.125, 1.0, 0.125, 0.5, 0.125, 0.5, 0.125, 1.0, 0.09375, 1.0, 0.09375, 0.5, 0.09375, 0.5, 0.09375, 1.0, 0.0625, 1.0, 0.0625, 0.5, 0.2968, 0.4854, 0.25, 0.49, 0.2032, 0.4854, 0.1582, 0.4717, 0.1167, 0.4496, 0.08029, 0.4197, 0.05045, 0.3833, 0.02827, 0.3418, 0.01461, 0.2968, 0.01, 0.25, 0.01461, 0.2032, 0.02827, 0.1582, 0.05045, 0.1167, 0.08029, 0.08029, 0.1167, 0.05045, 0.1582, 0.02827, 0.2032, 0.01461, 0.25, 0.01, 0.2968, 0.01461, 0.3418, 0.02827, 0.3833, 0.05045, 0.4197, 0.08029, 0.4496, 0.1167, 0.4717, 0.1582, 0.4854, 0.2032, 0.49, 0.25, 0.4854, 0.2968, 0.4717, 0.3418, 0.4496, 0.3833, 0.4197, 0.4197, 0.3833, 0.4496, 0.3418, 0.4717, 0.0625, 0.5, 0.0625, 1.0, 0.03125, 1.0, 0.03125, 0.5, 0.03125, 0.5, 0.03125, 1.0, 0.0, 1.0, 0.0, 0.5, 0.7399, 0.1993, 0.7302, 0.2023, 0.7302, 0.2023, 0.7399, 0.1993, 0.7838, 0.42, 0.75, 0.4233, 0.75, 0.49, 0.7968, 0.4854, 0.8163, 0.4101, 0.7838, 0.42, 0.7968, 0.4854, 0.8418, 0.4717, 0.8463, 0.3941, 0.8163, 0.4101, 0.8418, 0.4717, 0.8833, 0.4496, 0.8725, 0.3725, 0.8463, 0.3941, 0.8833, 0.4496, 0.9197, 0.4197, 0.8941, 0.3463, 0.8725, 0.3725, 0.9197, 0.4197, 0.9496, 0.3833, 0.9101, 0.3163, 0.8941, 0.3463, 0.9496, 0.3833, 0.9717, 0.3418, 0.92, 0.2838, 0.9101, 0.3163, 0.9717, 0.3418, 0.9854, 0.2968, 0.9233, 0.25, 0.92, 0.2838, 0.9854, 0.2968, 0.99, 0.25, 0.92, 0.2162, 0.9233, 0.25, 0.99, 0.25, 0.9854, 0.2032, 0.9101, 0.1837, 0.92, 0.2162, 0.9854, 0.2032, 0.9717, 0.1582, 0.8941, 0.1537, 0.9101, 0.1837, 0.9717, 0.1582, 0.9496, 0.1167, 0.8725, 0.1275, 0.8941, 0.1537, 0.9496, 0.1167, 0.9197, 0.08029, 0.8463, 0.1059, 0.8725, 0.1275, 0.9197, 0.08029, 0.8833, 0.05045, 0.8163, 0.08991, 0.8463, 0.1059, 0.8833, 0.05045, 0.8418, 0.02827, 0.7838, 0.08005, 0.8163, 0.08991, 0.8418, 0.02827, 0.7968, 0.01461, 0.75, 0.07672, 0.7838, 0.08005, 0.7968, 0.01461, 0.75, 0.01, 0.7162, 0.08005, 0.75, 0.07672, 0.75, 0.01, 0.7032, 0.01461, 0.6837, 0.08991, 0.7162, 0.08005, 0.7032, 0.01461, 0.6582, 0.02827, 0.6537, 0.1059, 0.6837, 0.08991, 0.6582, 0.02827, 0.6167, 0.05045, 0.6275, 0.1275, 0.6537, 0.1059, 0.6167, 0.05045, 0.5803, 0.08029, 0.6059, 0.1537, 0.6275, 0.1275, 0.5803, 0.08029, 0.5504, 0.1167, 0.5899, 0.1837, 0.6059, 0.1537, 0.5504, 0.1167, 0.5283, 0.1582, 0.58, 0.2162, 0.5899, 0.1837, 0.5283, 0.1582, 0.5146, 0.2032, 0.5767, 0.25, 0.58, 0.2162, 0.5146, 0.2032, 0.51, 0.25, 0.58, 0.2838, 0.5767, 0.25, 0.51, 0.25, 0.5146, 0.2968, 0.5899, 0.3163, 0.58, 0.2838, 0.5146, 0.2968, 0.5283, 0.3418, 0.6059, 0.3463, 0.5899, 0.3163, 0.5283, 0.3418, 0.5504, 0.3833, 0.6275, 0.3725, 0.6059, 0.3463, 0.5504, 0.3833, 0.5803, 0.4197, 0.6537, 0.3941, 0.6275, 0.3725, 0.5803, 0.4197, 0.6167, 0.4496, 0.6837, 0.4101, 0.6537, 0.3941, 0.6167, 0.4496, 0.6582, 0.4717, 0.7162, 0.42, 0.6837, 0.4101, 0.6582, 0.4717, 0.7032, 0.4854, 0.75, 0.4233, 0.7162, 0.42, 0.7032, 0.4854, 0.75, 0.49, 0.6537, 0.1059, 0.6275, 0.1275, 0.6275, 0.1275, 0.6537, 0.1059, 0.8017, 0.25, 0.8007, 0.2601, 0.8007, 0.2601, 0.8017, 0.25, 0.6837, 0.08991, 0.6537, 0.1059, 0.6537, 0.1059, 0.6837, 0.08991, 0.8007, 0.2601, 0.7977, 0.2698, 0.7977, 0.2698, 0.8007, 0.2601, 0.7162, 0.08005, 0.6837, 0.08991, 0.6837, 0.08991, 0.7162, 0.08005, 0.7977, 0.2698, 0.793, 0.2787, 0.793, 0.2787, 0.7977, 0.2698, 0.75, 0.3017, 0.7399, 0.3007, 0.7399, 0.3007, 0.75, 0.3017, 0.75, 0.07672, 0.7162, 0.08005, 0.7162, 0.08005, 0.75, 0.07672, 0.793, 0.2787, 0.7865, 0.2865, 0.7865, 0.2865, 0.793, 0.2787, 0.7399, 0.3007, 0.7302, 0.2977, 0.7302, 0.2977, 0.7399, 0.3007, 0.7838, 0.08005, 0.75, 0.07672, 0.75, 0.07672, 0.7838, 0.08005, 0.7865, 0.2865, 0.7787, 0.293, 0.7787, 0.293, 0.7865, 0.2865, 0.7302, 0.2977, 0.7213, 0.293, 0.7213, 0.293, 0.7302, 0.2977, 0.8163, 0.08991, 0.7838, 0.08005, 0.7838, 0.08005, 0.8163, 0.08991, 0.7787, 0.293, 0.7698, 0.2977, 0.7698, 0.2977, 0.7787, 0.293, 0.7213, 0.293, 0.7135, 0.2865, 0.7135, 0.2865, 0.7213, 0.293, 0.8463, 0.1059, 0.8163, 0.08991, 0.8163, 0.08991, 0.8463, 0.1059, 0.7698, 0.2977, 0.7601, 0.3007, 0.7601, 0.3007, 0.7698, 0.2977, 0.7135, 0.2865, 0.707, 0.2787, 0.707, 0.2787, 0.7135, 0.2865, 0.8725, 0.1275, 0.8463, 0.1059, 0.8463, 0.1059, 0.8725, 0.1275, 0.7601, 0.3007, 0.75, 0.3017, 0.75, 0.3017, 0.7601, 0.3007, 0.707, 0.2787, 0.7023, 0.2698, 0.7023, 0.2698, 0.707, 0.2787, 0.8941, 0.1537, 0.8725, 0.1275, 0.8725, 0.1275, 0.8941, 0.1537, 0.7023, 0.2698, 0.6993, 0.2601, 0.6993, 0.2601, 0.7023, 0.2698, 0.9101, 0.1837, 0.8941, 0.1537, 0.8941, 0.1537, 0.9101, 0.1837, 0.6993, 0.2601, 0.6983, 0.25, 0.6983, 0.25, 0.6993, 0.2601, 0.92, 0.2162, 0.9101, 0.1837, 0.9101, 0.1837, 0.92, 0.2162, 0.6983, 0.25, 0.6993, 0.2399, 0.6993, 0.2399, 0.6983, 0.25, 0.9233, 0.25, 0.92, 0.2162, 0.92, 0.2162, 0.9233, 0.25, 0.6993, 0.2399, 0.7023, 0.2302, 0.7023, 0.2302, 0.6993, 0.2399, 0.92, 0.2838, 0.9233, 0.25, 0.9233, 0.25, 0.92, 0.2838, 0.7023, 0.2302, 0.707, 0.2213, 0.707, 0.2213, 0.7023, 0.2302, 0.5767, 0.25, 0.58, 0.2838, 0.58, 0.2838, 0.5767, 0.25, 0.7213, 0.207, 0.7302, 0.2023, 0.7302, 0.2023, 0.7213, 0.207, 0.58, 0.2162, 0.5767, 0.25, 0.5767, 0.25, 0.58, 0.2162, 0.7302, 0.2023, 0.7399, 0.1993, 0.7399, 0.1993, 0.7302, 0.2023, 0.5899, 0.1837, 0.58, 0.2162, 0.58, 0.2162, 0.5899, 0.1837, 0.7399, 0.1993, 0.75, 0.1983, 0.75, 0.1983, 0.7399, 0.1993, 0.6059, 0.1537, 0.5899, 0.1837, 0.5899, 0.1837, 0.6059, 0.1537, 0.75, 0.1983, 0.7601, 0.1993, 0.7601, 0.1993, 0.75, 0.1983, 0.6275, 0.1275, 0.6059, 0.1537, 0.6059, 0.1537, 0.6275, 0.1275, 0.7601, 0.1993, 0.7698, 0.2023, 0.7698, 0.2023, 0.7601, 0.1993, 0.6537, 0.1059, 0.6275, 0.1275, 0.6275, 0.1275, 0.6537, 0.1059, 0.7698, 0.2023, 0.7787, 0.207, 0.7787, 0.207, 0.7698, 0.2023, 0.6837, 0.08991, 0.6537, 0.1059, 0.6537, 0.1059, 0.6837, 0.08991, 0.7787, 0.207, 0.7865, 0.2135, 0.7865, 0.2135, 0.7787, 0.207, 0.7162, 0.08005, 0.6837, 0.08991, 0.6837, 0.08991, 0.7162, 0.08005, 0.7865, 0.2135, 0.793, 0.2213, 0.793, 0.2213, 0.7865, 0.2135, 0.75, 0.07672, 0.7162, 0.08005, 0.7162, 0.08005, 0.75, 0.07672, 0.793, 0.2213, 0.7977, 0.2302, 0.7977, 0.2302, 0.793, 0.2213, 0.7838, 0.08005, 0.75, 0.07672, 0.75, 0.07672, 0.7838, 0.08005, 0.7977, 0.2302, 0.8007, 0.2399, 0.8007, 0.2399, 0.7977, 0.2302, 0.8163, 0.08991, 0.7838, 0.08005, 0.7838, 0.08005, 0.8163, 0.08991, 0.8007, 0.2399, 0.8017, 0.25, 0.8017, 0.25, 0.8007, 0.2399, 0.8463, 0.1059, 0.8163, 0.08991, 0.8163, 0.08991, 0.8463, 0.1059, 0.8017, 0.25, 0.8007, 0.2601, 0.8007, 0.2601, 0.8017, 0.25, 0.8725, 0.1275, 0.8463, 0.1059, 0.8463, 0.1059, 0.8725, 0.1275, 0.8007, 0.2601, 0.7977, 0.2698, 0.7977, 0.2698, 0.8007, 0.2601, 0.8941, 0.1537, 0.8725, 0.1275, 0.8725, 0.1275, 0.8941, 0.1537, 0.7977, 0.2698, 0.793, 0.2787, 0.793, 0.2787, 0.7977, 0.2698, 0.75, 0.3017, 0.7399, 0.3007, 0.7399, 0.3007, 0.75, 0.3017, 0.9101, 0.1837, 0.8941, 0.1537, 0.8941, 0.1537, 0.9101, 0.1837, 0.793, 0.2787, 0.7865, 0.2865, 0.7865, 0.2865, 0.793, 0.2787, 0.7399, 0.3007, 0.7302, 0.2977, 0.7302, 0.2977, 0.7399, 0.3007, 0.8007, 0.2399, 0.8017, 0.25, 0.8017, 0.25, 0.8007, 0.2399, 0.6275, 0.1275, 0.6059, 0.1537, 0.6059, 0.1537, 0.6275, 0.1275, 0.7977, 0.2302, 0.8007, 0.2399, 0.8007, 0.2399, 0.7977, 0.2302, 0.6059, 0.1537, 0.5899, 0.1837, 0.5899, 0.1837, 0.6059, 0.1537, 0.793, 0.2213, 0.7977, 0.2302, 0.7977, 0.2302, 0.793, 0.2213, 0.5899, 0.1837, 0.58, 0.2162, 0.58, 0.2162, 0.5899, 0.1837, 0.7865, 0.2135, 0.793, 0.2213, 0.793, 0.2213, 0.7865, 0.2135, 0.58, 0.2162, 0.5767, 0.25, 0.5767, 0.25, 0.58, 0.2162, 0.7787, 0.207, 0.7865, 0.2135, 0.7865, 0.2135, 0.7787, 0.207, 0.5767, 0.25, 0.58, 0.2838, 0.58, 0.2838, 0.5767, 0.25, 0.7698, 0.2023, 0.7787, 0.207, 0.7787, 0.207, 0.7698, 0.2023, 0.58, 0.2838, 0.5899, 0.3163, 0.5899, 0.3163, 0.58, 0.2838, 0.7601, 0.1993, 0.7698, 0.2023, 0.7698, 0.2023, 0.7601, 0.1993, 0.5899, 0.3163, 0.6059, 0.3463, 0.6059, 0.3463, 0.5899, 0.3163, 0.75, 0.4233, 0.7838, 0.42, 0.7838, 0.42, 0.75, 0.4233, 0.75, 0.1983, 0.7601, 0.1993, 0.7601, 0.1993, 0.75, 0.1983, 0.6059, 0.3463, 0.6275, 0.3725, 0.6275, 0.3725, 0.6059, 0.3463, 0.7838, 0.42, 0.8163, 0.4101, 0.8163, 0.4101, 0.7838, 0.42, 0.7399, 0.1993, 0.75, 0.1983, 0.75, 0.1983, 0.7399, 0.1993, 0.6275, 0.3725, 0.6537, 0.3941, 0.6537, 0.3941, 0.6275, 0.3725, 0.8163, 0.4101, 0.8463, 0.3941, 0.8463, 0.3941, 0.8163, 0.4101, 0.7302, 0.2023, 0.7399, 0.1993, 0.7399, 0.1993, 0.7302, 0.2023, 0.6537, 0.3941, 0.6837, 0.4101, 0.6837, 0.4101, 0.6537, 0.3941, 0.8463, 0.3941, 0.8725, 0.3725, 0.8725, 0.3725, 0.8463, 0.3941, 0.7213, 0.207, 0.7302, 0.2023, 0.7302, 0.2023, 0.7213, 0.207, 0.6837, 0.4101, 0.7162, 0.42, 0.7162, 0.42, 0.6837, 0.4101, 0.8725, 0.3725, 0.8941, 0.3463, 0.8941, 0.3463, 0.8725, 0.3725, 0.7135, 0.2135, 0.7213, 0.207, 0.7213, 0.207, 0.7135, 0.2135, 0.7162, 0.42, 0.75, 0.4233, 0.75, 0.4233, 0.7162, 0.42, 0.8941, 0.3463, 0.9101, 0.3163, 0.9101, 0.3163, 0.8941, 0.3463, 0.707, 0.2213, 0.7135, 0.2135, 0.7135, 0.2135, 0.707, 0.2213, 0.9101, 0.3163, 0.92, 0.2838, 0.92, 0.2838, 0.9101, 0.3163, 0.7601, 0.3007, 0.75, 0.3017, 0.75, 0.4233, 0.7838, 0.42, 0.7698, 0.2977, 0.7601, 0.3007, 0.7838, 0.42, 0.8163, 0.4101, 0.7787, 0.293, 0.7698, 0.2977, 0.8163, 0.4101, 0.8463, 0.3941, 0.7865, 0.2865, 0.7787, 0.293, 0.8463, 0.3941, 0.8725, 0.3725, 0.793, 0.2787, 0.7865, 0.2865, 0.8725, 0.3725, 0.8941, 0.3463, 0.7977, 0.2698, 0.793, 0.2787, 0.8941, 0.3463, 0.9101, 0.3163, 0.8007, 0.2601, 0.7977, 0.2698, 0.9101, 0.3163, 0.92, 0.2838, 0.8017, 0.25, 0.8007, 0.2601, 0.92, 0.2838, 0.9233, 0.25, 0.8007, 0.2399, 0.8017, 0.25, 0.9233, 0.25, 0.92, 0.2162, 0.7977, 0.2302, 0.8007, 0.2399, 0.92, 0.2162, 0.9101, 0.1837, 0.793, 0.2213, 0.7977, 0.2302, 0.9101, 0.1837, 0.8941, 0.1537, 0.7865, 0.2135, 0.793, 0.2213, 0.8941, 0.1537, 0.8725, 0.1275, 0.7787, 0.207, 0.7865, 0.2135, 0.8725, 0.1275, 0.8463, 0.1059, 0.7698, 0.2023, 0.7787, 0.207, 0.8463, 0.1059, 0.8163, 0.08991, 0.7601, 0.1993, 0.7698, 0.2023, 0.8163, 0.08991, 0.7838, 0.08005, 0.75, 0.1983, 0.7601, 0.1993, 0.7838, 0.08005, 0.75, 0.07672, 0.7399, 0.1993, 0.75, 0.1983, 0.75, 0.07672, 0.7162, 0.08005, 0.7302, 0.2023, 0.7399, 0.1993, 0.7162, 0.08005, 0.6837, 0.08991, 0.7213, 0.207, 0.7302, 0.2023, 0.6837, 0.08991, 0.6537, 0.1059, 0.7135, 0.2135, 0.7213, 0.207, 0.6537, 0.1059, 0.6275, 0.1275, 0.707, 0.2213, 0.7135, 0.2135, 0.6275, 0.1275, 0.6059, 0.1537, 0.7023, 0.2302, 0.707, 0.2213, 0.6059, 0.1537, 0.5899, 0.1837, 0.6993, 0.2399, 0.7023, 0.2302, 0.5899, 0.1837, 0.58, 0.2162, 0.6983, 0.25, 0.6993, 0.2399, 0.58, 0.2162, 0.5767, 0.25, 0.6993, 0.2601, 0.6983, 0.25, 0.5767, 0.25, 0.58, 0.2838, 0.7023, 0.2698, 0.6993, 0.2601, 0.58, 0.2838, 0.5899, 0.3163, 0.707, 0.2787, 0.7023, 0.2698, 0.5899, 0.3163, 0.6059, 0.3463, 0.7135, 0.2865, 0.707, 0.2787, 0.6059, 0.3463, 0.6275, 0.3725, 0.7213, 0.293, 0.7135, 0.2865, 0.6275, 0.3725, 0.6537, 0.3941, 0.7302, 0.2977, 0.7213, 0.293, 0.6537, 0.3941, 0.6837, 0.4101, 0.7399, 0.3007, 0.7302, 0.2977, 0.6837, 0.4101, 0.7162, 0.42, 0.75, 0.3017, 0.7399, 0.3007, 0.7162, 0.42, 0.75, 0.4233, 0.7135, 0.2135, 0.7213, 0.207, 0.7213, 0.207, 0.7135, 0.2135, 0.58, 0.2838, 0.5899, 0.3163, 0.5899, 0.3163, 0.58, 0.2838, 0.707, 0.2213, 0.7135, 0.2135, 0.7135, 0.2135, 0.707, 0.2213, 0.5899, 0.3163, 0.6059, 0.3463, 0.6059, 0.3463, 0.5899, 0.3163, 0.75, 0.4233, 0.7838, 0.42, 0.7838, 0.42, 0.75, 0.4233, 0.7023, 0.2302, 0.707, 0.2213, 0.707, 0.2213, 0.7023, 0.2302, 0.6059, 0.3463, 0.6275, 0.3725, 0.6275, 0.3725, 0.6059, 0.3463, 0.7838, 0.42, 0.8163, 0.4101, 0.8163, 0.4101, 0.7838, 0.42, 0.6993, 0.2399, 0.7023, 0.2302, 0.7023, 0.2302, 0.6993, 0.2399, 0.6275, 0.3725, 0.6537, 0.3941, 0.6537, 0.3941, 0.6275, 0.3725, 0.8163, 0.4101, 0.8463, 0.3941, 0.8463, 0.3941, 0.8163, 0.4101, 0.6983, 0.25, 0.6993, 0.2399, 0.6993, 0.2399, 0.6983, 0.25, 0.6537, 0.3941, 0.6837, 0.4101, 0.6837, 0.4101, 0.6537, 0.3941, 0.8463, 0.3941, 0.8725, 0.3725, 0.8725, 0.3725, 0.8463, 0.3941, 0.6993, 0.2601, 0.6983, 0.25, 0.6983, 0.25, 0.6993, 0.2601, 0.6837, 0.4101, 0.7162, 0.42, 0.7162, 0.42, 0.6837, 0.4101, 0.8725, 0.3725, 0.8941, 0.3463, 0.8941, 0.3463, 0.8725, 0.3725, 0.7023, 0.2698, 0.6993, 0.2601, 0.6993, 0.2601, 0.7023, 0.2698, 0.7162, 0.42, 0.75, 0.4233, 0.75, 0.4233, 0.7162, 0.42, 0.8941, 0.3463, 0.9101, 0.3163, 0.9101, 0.3163, 0.8941, 0.3463, 0.707, 0.2787, 0.7023, 0.2698, 0.7023, 0.2698, 0.707, 0.2787, 0.7601, 0.3007, 0.75, 0.3017, 0.75, 0.3017, 0.7601, 0.3007, 0.9101, 0.3163, 0.92, 0.2838, 0.92, 0.2838, 0.9101, 0.3163, 0.7135, 0.2865, 0.707, 0.2787, 0.707, 0.2787, 0.7135, 0.2865, 0.7698, 0.2977, 0.7601, 0.3007, 0.7601, 0.3007, 0.7698, 0.2977, 0.92, 0.2838, 0.9233, 0.25, 0.9233, 0.25, 0.92, 0.2838, 0.7213, 0.293, 0.7135, 0.2865, 0.7135, 0.2865, 0.7213, 0.293, 0.7787, 0.293, 0.7698, 0.2977, 0.7698, 0.2977, 0.7787, 0.293, 0.9233, 0.25, 0.92, 0.2162, 0.92, 0.2162, 0.9233, 0.25, 0.7302, 0.2977, 0.7213, 0.293, 0.7213, 0.293, 0.7302, 0.2977, 0.7865, 0.2865, 0.7787, 0.293, 0.7787, 0.293, 0.7865, 0.2865, 0.92, 0.2162, 0.9101, 0.1837, 0.9101, 0.1837, 0.92, 0.2162, 0.75, 0.3017, 0.7601, 0.3007, 0.7698, 0.2977, 0.7787, 0.293, 0.7865, 0.2865, 0.793, 0.2787, 0.7977, 0.2698, 0.8007, 0.2601, 0.8017, 0.25, 0.8007, 0.2399, 0.7977, 0.2302, 0.793, 0.2213, 0.7865, 0.2135, 0.7787, 0.207, 0.7698, 0.2023, 0.7601, 0.1993, 0.75, 0.1983, 0.7399, 0.1993, 0.7302, 0.2023, 0.7213, 0.207, 0.7135, 0.2135, 0.707, 0.2213, 0.7023, 0.2302, 0.6993, 0.2399, 0.6983, 0.25, 0.6993, 0.2601, 0.7023, 0.2698, 0.707, 0.2787, 0.7135, 0.2865, 0.7213, 0.293, 0.7302, 0.2977, 0.7399, 0.3007, 0.7865, 0.2865, 0.793, 0.2787, 0.793, 0.2787, 0.7865, 0.2865, 0.7399, 0.3007, 0.75, 0.3017, 0.75, 0.3017, 0.7399, 0.3007, 0.7302, 0.2023, 0.7213, 0.207, 0.7213, 0.207, 0.7302, 0.2023, 0.793, 0.2787, 0.7977, 0.2698, 0.7977, 0.2698, 0.793, 0.2787, 0.7213, 0.207, 0.7135, 0.2135, 0.7135, 0.2135, 0.7213, 0.207, 0.7977, 0.2698, 0.8007, 0.2601, 0.8007, 0.2601, 0.7977, 0.2698, 0.7135, 0.2135, 0.707, 0.2213, 0.707, 0.2213, 0.7135, 0.2135, 0.8007, 0.2601, 0.8017, 0.25, 0.8017, 0.25, 0.8007, 0.2601, 0.707, 0.2213, 0.7023, 0.2302, 0.7023, 0.2302, 0.707, 0.2213, 0.8017, 0.25, 0.8007, 0.2399, 0.8007, 0.2399, 0.8017, 0.25, 0.7023, 0.2302, 0.6993, 0.2399, 0.6993, 0.2399, 0.7023, 0.2302, 0.8007, 0.2399, 0.7977, 0.2302, 0.7977, 0.2302, 0.8007, 0.2399, 0.6993, 0.2399, 0.6983, 0.25, 0.6983, 0.25, 0.6993, 0.2399, 0.7977, 0.2302, 0.793, 0.2213, 0.793, 0.2213, 0.7977, 0.2302, 0.6983, 0.25, 0.6993, 0.2601, 0.6993, 0.2601, 0.6983, 0.25, 0.793, 0.2213, 0.7865, 0.2135, 0.7865, 0.2135, 0.793, 0.2213, 0.6993, 0.2601, 0.7023, 0.2698, 0.7023, 0.2698, 0.6993, 0.2601, 0.7865, 0.2135, 0.7787, 0.207, 0.7787, 0.207, 0.7865, 0.2135, 0.7023, 0.2698, 0.707, 0.2787, 0.707, 0.2787, 0.7023, 0.2698, 0.7787, 0.207, 0.7698, 0.2023, 0.7698, 0.2023, 0.7787, 0.207, 0.75, 0.3017, 0.7601, 0.3007, 0.7601, 0.3007, 0.75, 0.3017, 0.707, 0.2787, 0.7135, 0.2865, 0.7135, 0.2865, 0.707, 0.2787, 0.7698, 0.2023, 0.7601, 0.1993, 0.7601, 0.1993, 0.7698, 0.2023, 0.7601, 0.3007, 0.7698, 0.2977, 0.7698, 0.2977, 0.7601, 0.3007, 0.7135, 0.2865, 0.7213, 0.293, 0.7213, 0.293, 0.7135, 0.2865, 0.7601, 0.1993, 0.75, 0.1983, 0.75, 0.1983, 0.7601, 0.1993, 0.7698, 0.2977, 0.7787, 0.293, 0.7787, 0.293, 0.7698, 0.2977, 0.7213, 0.293, 0.7302, 0.2977, 0.7302, 0.2977, 0.7213, 0.293, 0.75, 0.1983, 0.7399, 0.1993, 0.7399, 0.1993, 0.75, 0.1983, 0.7787, 0.293, 0.7865, 0.2865, 0.7865, 0.2865, 0.7787, 0.293, 0.7302, 0.2977, 0.7399, 0.3007, 0.7399, 0.3007, 0.7302, 0.2977, 0.375, 0.25, 0.375, 0.3333, 0.375, 0.3333, 0.375, 0.25, 0.375, 0.3333, 0.375, 0.4167, 0.375, 0.4167, 0.375, 0.3333, 0.625, 0.5, 0.625, 0.4167, 0.625, 0.4167, 0.625, 0.5, 0.625, 0.4167, 0.625, 0.3333, 0.625, 0.3333, 0.625, 0.4167, 0.625, 0.5, 0.7083, 0.5, 0.7083, 0.75, 0.625, 0.75, 0.7083, 0.5, 0.7917, 0.5, 0.7917, 0.75, 0.7083, 0.75, 0.625, 0.5, 0.625, 0.4167, 0.625, 0.4167, 0.625, 0.5, 0.625, 0.4167, 0.625, 0.3333, 0.625, 0.3333, 0.625, 0.4167, 0.625, 1.0, 0.625, 0.9167, 0.625, 0.9167, 0.625, 1.0, 0.625, 0.9167, 0.625, 0.8333, 0.625, 0.8333, 0.625, 0.9167, 0.625, 1.0, 0.625, 0.9167, 0.625, 0.9167, 0.625, 1.0, 0.625, 0.9167, 0.625, 0.8333, 0.625, 0.8333, 0.625, 0.9167, 0.625, 0.5, 0.625, 0.4167, 0.625, 0.4167, 0.625, 0.5, 0.625, 0.4167, 0.625, 0.3333, 0.625, 0.3333, 0.625, 0.4167, 0.625, 1.0, 0.625, 0.9167, 0.625, 0.9167, 0.625, 1.0, 0.625, 0.9167, 0.625, 0.8333, 0.625, 0.8333, 0.625, 0.9167, 0.375, 0.75, 0.375, 0.8333, 0.375, 0.8333, 0.375, 0.75, 0.375, 0.8333, 0.375, 0.9167, 0.375, 0.9167, 0.375, 0.8333, 0.375, 0.75, 0.625, 0.75, 0.625, 0.8333, 0.375, 0.8333, 0.375, 0.8333, 0.625, 0.8333, 0.625, 0.9167, 0.375, 0.9167, 0.375, 0.25, 0.625, 0.25, 0.625, 0.3333, 0.375, 0.3333, 0.375, 0.3333, 0.625, 0.3333, 0.625, 0.4167, 0.375, 0.4167])
me_cube_003.update()

# ---- objects
ob_empty = bpy.data.objects.new('Empty', None)
ob_circle = bpy.data.objects.new('Circle', me_circle)
ob_cube_001 = bpy.data.objects.new('Cube.001', me_cube_003)

# ---- transforms, parenting, visibility, modifiers, constraints
ob_empty.location = (0.04064, 16.54, 0.0)
ob_empty.rotation_euler = (1.571, -0.0, -0.0)
ob_empty.scale = (28.72, 28.72, 28.72)
ob_empty.empty_display_type = 'IMAGE'
ob_empty.empty_display_size = 2.0
ob_circle.location = (0.0, 0.0, 0.0)
ob_cube_001.location = (8.867, 10.7, -15.54)
ob_cube_001.scale = (0.281, 0.281, 0.281)

# ---- collection membership
col_collection.objects.link(ob_empty)
col_collection.objects.link(ob_circle)
col_collection.objects.link(ob_cube_001)

# ---- scene / render settings (as saved in the file)
scene.frame_start = 1; scene.frame_end = 250; scene.frame_set(1)
scene.render.engine = 'BLENDER_EEVEE_NEXT'
bpy.context.view_layer.update()

# ---- added for rendering (the .blend has no active camera and no usable light): camera, sun
cam_auto = bpy.data.cameras.new('AutoCamera')
cam_auto.lens = 50.0
cam_auto.sensor_width = 36.0
cam_auto.clip_end = 1000.0
ob_auto_camera = bpy.data.objects.new('AutoCamera', cam_auto)
scene.collection.objects.link(ob_auto_camera)
ob_auto_camera.location = (39.4637, -35.091, 27.1228)
ob_auto_camera.rotation_euler = (1.09748, -7.21219e-08, 0.694738)
scene.camera = ob_auto_camera
light_auto_sun = bpy.data.lights.new('AutoSun', 'SUN')
light_auto_sun.energy = 3.0
light_auto_sun.angle = 0.0523599
ob_auto_sun = bpy.data.objects.new('AutoSun', light_auto_sun)
scene.collection.objects.link(ob_auto_sun)
ob_auto_sun.rotation_euler = (0.872665, 0.174533, 0.523599)
bpy.context.view_layer.update()
